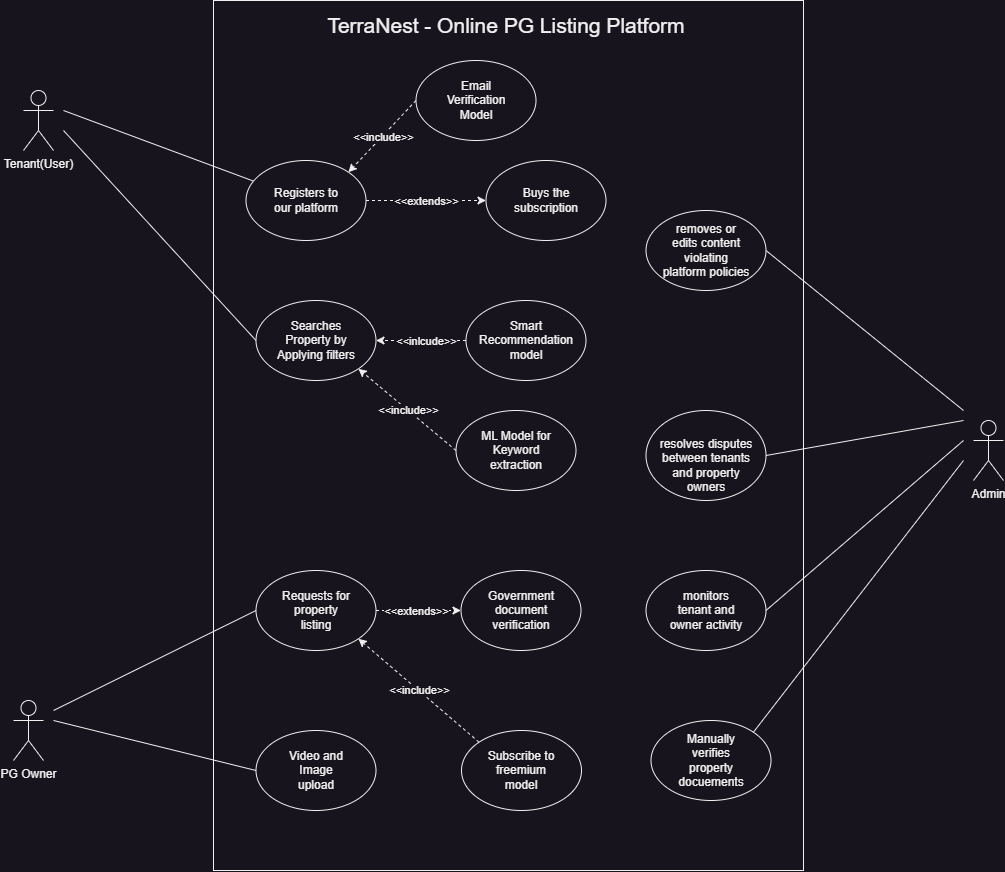

The diagram above was exported from draw.io. Its source (the exported page's mxGraphModel, read from the mxfile embedded in the PNG):
<mxGraphModel dx="1615" dy="968" grid="1" gridSize="10" guides="1" tooltips="1" connect="1" arrows="1" fold="1" page="1" pageScale="1" pageWidth="2069" pageHeight="1527" math="0" shadow="0">
  <root>
    <mxCell id="0" />
    <mxCell id="1" parent="0" />
    <mxCell id="EV2uNFOoqOG4Egj3vw7C-1" value="" style="rounded=0;whiteSpace=wrap;html=1;" vertex="1" parent="1">
      <mxGeometry x="610" y="110" width="590" height="870" as="geometry" />
    </mxCell>
    <mxCell id="EV2uNFOoqOG4Egj3vw7C-5" value="Tenant(User)" style="shape=umlActor;verticalLabelPosition=bottom;verticalAlign=top;html=1;outlineConnect=0;" vertex="1" parent="1">
      <mxGeometry x="420" y="200" width="30" height="60" as="geometry" />
    </mxCell>
    <mxCell id="EV2uNFOoqOG4Egj3vw7C-8" value="" style="endArrow=none;html=1;rounded=0;" edge="1" parent="1" target="EV2uNFOoqOG4Egj3vw7C-7">
      <mxGeometry width="50" height="50" relative="1" as="geometry">
        <mxPoint x="460" y="220" as="sourcePoint" />
        <mxPoint x="590" y="150" as="targetPoint" />
      </mxGeometry>
    </mxCell>
    <mxCell id="EV2uNFOoqOG4Egj3vw7C-33" value="" style="endArrow=none;html=1;rounded=0;entryX=0;entryY=0.5;entryDx=0;entryDy=0;" edge="1" parent="1" target="EV2uNFOoqOG4Egj3vw7C-18">
      <mxGeometry width="50" height="50" relative="1" as="geometry">
        <mxPoint x="460" y="240" as="sourcePoint" />
        <mxPoint x="653" y="192" as="targetPoint" />
      </mxGeometry>
    </mxCell>
    <mxCell id="EV2uNFOoqOG4Egj3vw7C-34" value="" style="group" vertex="1" connectable="0" parent="1">
      <mxGeometry x="652.5" y="410" width="330" height="190" as="geometry" />
    </mxCell>
    <mxCell id="EV2uNFOoqOG4Egj3vw7C-20" value="" style="group" vertex="1" connectable="0" parent="EV2uNFOoqOG4Egj3vw7C-34">
      <mxGeometry width="120" height="80" as="geometry" />
    </mxCell>
    <mxCell id="EV2uNFOoqOG4Egj3vw7C-18" value="" style="ellipse;whiteSpace=wrap;html=1;" vertex="1" parent="EV2uNFOoqOG4Egj3vw7C-20">
      <mxGeometry width="120" height="80" as="geometry" />
    </mxCell>
    <mxCell id="EV2uNFOoqOG4Egj3vw7C-19" value="Searches Property by Applying filters" style="text;html=1;align=center;verticalAlign=middle;whiteSpace=wrap;rounded=0;" vertex="1" parent="EV2uNFOoqOG4Egj3vw7C-20">
      <mxGeometry x="10" y="20" width="100" height="40" as="geometry" />
    </mxCell>
    <mxCell id="EV2uNFOoqOG4Egj3vw7C-22" value="" style="group" vertex="1" connectable="0" parent="EV2uNFOoqOG4Egj3vw7C-34">
      <mxGeometry x="210" width="120" height="80" as="geometry" />
    </mxCell>
    <mxCell id="EV2uNFOoqOG4Egj3vw7C-23" value="" style="ellipse;whiteSpace=wrap;html=1;" vertex="1" parent="EV2uNFOoqOG4Egj3vw7C-22">
      <mxGeometry width="120" height="80" as="geometry" />
    </mxCell>
    <mxCell id="EV2uNFOoqOG4Egj3vw7C-24" value="Smart Recommendation model" style="text;html=1;align=center;verticalAlign=middle;whiteSpace=wrap;rounded=0;" vertex="1" parent="EV2uNFOoqOG4Egj3vw7C-22">
      <mxGeometry x="10" y="20" width="100" height="40" as="geometry" />
    </mxCell>
    <mxCell id="EV2uNFOoqOG4Egj3vw7C-25" value="" style="group" vertex="1" connectable="0" parent="EV2uNFOoqOG4Egj3vw7C-34">
      <mxGeometry x="200" y="110" width="120" height="80" as="geometry" />
    </mxCell>
    <mxCell id="EV2uNFOoqOG4Egj3vw7C-26" value="" style="ellipse;whiteSpace=wrap;html=1;" vertex="1" parent="EV2uNFOoqOG4Egj3vw7C-25">
      <mxGeometry width="120" height="80" as="geometry" />
    </mxCell>
    <mxCell id="EV2uNFOoqOG4Egj3vw7C-27" value="ML Model for Keyword extraction" style="text;html=1;align=center;verticalAlign=middle;whiteSpace=wrap;rounded=0;" vertex="1" parent="EV2uNFOoqOG4Egj3vw7C-25">
      <mxGeometry x="10" y="20" width="100" height="40" as="geometry" />
    </mxCell>
    <mxCell id="EV2uNFOoqOG4Egj3vw7C-28" value="" style="endArrow=classic;html=1;rounded=0;exitX=0;exitY=0.5;exitDx=0;exitDy=0;dashed=1;" edge="1" parent="EV2uNFOoqOG4Egj3vw7C-34" source="EV2uNFOoqOG4Egj3vw7C-23">
      <mxGeometry relative="1" as="geometry">
        <mxPoint x="30" y="150" as="sourcePoint" />
        <mxPoint x="120" y="40" as="targetPoint" />
      </mxGeometry>
    </mxCell>
    <mxCell id="EV2uNFOoqOG4Egj3vw7C-29" value="Label" style="edgeLabel;resizable=0;html=1;;align=center;verticalAlign=middle;" connectable="0" vertex="1" parent="EV2uNFOoqOG4Egj3vw7C-28">
      <mxGeometry relative="1" as="geometry" />
    </mxCell>
    <mxCell id="EV2uNFOoqOG4Egj3vw7C-32" value="&amp;lt;&amp;lt;inlcude&amp;gt;&amp;gt;" style="edgeLabel;html=1;align=center;verticalAlign=middle;resizable=0;points=[];" vertex="1" connectable="0" parent="EV2uNFOoqOG4Egj3vw7C-28">
      <mxGeometry x="0.0136" y="1" relative="1" as="geometry">
        <mxPoint x="6" y="-1" as="offset" />
      </mxGeometry>
    </mxCell>
    <mxCell id="EV2uNFOoqOG4Egj3vw7C-30" value="" style="endArrow=classic;html=1;rounded=0;exitX=0;exitY=0.5;exitDx=0;exitDy=0;entryX=1;entryY=1;entryDx=0;entryDy=0;dashed=1;" edge="1" parent="EV2uNFOoqOG4Egj3vw7C-34" source="EV2uNFOoqOG4Egj3vw7C-26" target="EV2uNFOoqOG4Egj3vw7C-18">
      <mxGeometry relative="1" as="geometry">
        <mxPoint x="220" y="50" as="sourcePoint" />
        <mxPoint x="120" y="50" as="targetPoint" />
      </mxGeometry>
    </mxCell>
    <mxCell id="EV2uNFOoqOG4Egj3vw7C-31" value="&amp;lt;&amp;lt;include&amp;gt;&amp;gt;" style="edgeLabel;resizable=0;html=1;;align=center;verticalAlign=middle;" connectable="0" vertex="1" parent="EV2uNFOoqOG4Egj3vw7C-30">
      <mxGeometry relative="1" as="geometry" />
    </mxCell>
    <mxCell id="EV2uNFOoqOG4Egj3vw7C-36" value="" style="group" vertex="1" connectable="0" parent="1">
      <mxGeometry x="642.5" y="270" width="360" height="80" as="geometry" />
    </mxCell>
    <mxCell id="EV2uNFOoqOG4Egj3vw7C-7" value="" style="ellipse;whiteSpace=wrap;html=1;" vertex="1" parent="EV2uNFOoqOG4Egj3vw7C-36">
      <mxGeometry width="120" height="80" as="geometry" />
    </mxCell>
    <mxCell id="EV2uNFOoqOG4Egj3vw7C-10" value="Registers to our platform" style="text;html=1;align=center;verticalAlign=middle;whiteSpace=wrap;rounded=0;" vertex="1" parent="EV2uNFOoqOG4Egj3vw7C-36">
      <mxGeometry x="20" y="20" width="80" height="40" as="geometry" />
    </mxCell>
    <mxCell id="EV2uNFOoqOG4Egj3vw7C-13" value="" style="group" vertex="1" connectable="0" parent="EV2uNFOoqOG4Egj3vw7C-36">
      <mxGeometry x="240" width="120" height="80" as="geometry" />
    </mxCell>
    <mxCell id="EV2uNFOoqOG4Egj3vw7C-11" value="" style="ellipse;whiteSpace=wrap;html=1;" vertex="1" parent="EV2uNFOoqOG4Egj3vw7C-13">
      <mxGeometry width="120" height="80" as="geometry" />
    </mxCell>
    <mxCell id="EV2uNFOoqOG4Egj3vw7C-12" value="Buys the subscription" style="text;html=1;align=center;verticalAlign=middle;whiteSpace=wrap;rounded=0;" vertex="1" parent="EV2uNFOoqOG4Egj3vw7C-13">
      <mxGeometry x="20" y="20" width="80" height="40" as="geometry" />
    </mxCell>
    <mxCell id="EV2uNFOoqOG4Egj3vw7C-15" value="" style="endArrow=classic;html=1;rounded=0;exitX=1;exitY=0.5;exitDx=0;exitDy=0;entryX=0;entryY=0.5;entryDx=0;entryDy=0;dashed=1;" edge="1" parent="EV2uNFOoqOG4Egj3vw7C-36" source="EV2uNFOoqOG4Egj3vw7C-7" target="EV2uNFOoqOG4Egj3vw7C-11">
      <mxGeometry relative="1" as="geometry">
        <mxPoint x="160" y="90" as="sourcePoint" />
        <mxPoint x="260" y="90" as="targetPoint" />
      </mxGeometry>
    </mxCell>
    <mxCell id="EV2uNFOoqOG4Egj3vw7C-16" value="Label" style="edgeLabel;resizable=0;html=1;;align=center;verticalAlign=middle;" connectable="0" vertex="1" parent="EV2uNFOoqOG4Egj3vw7C-15">
      <mxGeometry relative="1" as="geometry" />
    </mxCell>
    <mxCell id="EV2uNFOoqOG4Egj3vw7C-17" value="&amp;lt;&amp;lt;extends&amp;gt;&amp;gt;" style="edgeLabel;html=1;align=center;verticalAlign=middle;resizable=0;points=[];" vertex="1" connectable="0" parent="EV2uNFOoqOG4Egj3vw7C-15">
      <mxGeometry x="-0.0135" y="6" relative="1" as="geometry">
        <mxPoint x="1" y="6" as="offset" />
      </mxGeometry>
    </mxCell>
    <mxCell id="EV2uNFOoqOG4Egj3vw7C-37" value="" style="ellipse;whiteSpace=wrap;html=1;" vertex="1" parent="1">
      <mxGeometry x="812.5" y="170" width="120" height="80" as="geometry" />
    </mxCell>
    <mxCell id="EV2uNFOoqOG4Egj3vw7C-38" value="Email Verification Model" style="text;html=1;align=center;verticalAlign=middle;whiteSpace=wrap;rounded=0;" vertex="1" parent="1">
      <mxGeometry x="832.5" y="190" width="80" height="40" as="geometry" />
    </mxCell>
    <mxCell id="EV2uNFOoqOG4Egj3vw7C-39" value="" style="endArrow=classic;html=1;rounded=0;exitX=0;exitY=0.5;exitDx=0;exitDy=0;entryX=1;entryY=0;entryDx=0;entryDy=0;dashed=1;" edge="1" parent="1" source="EV2uNFOoqOG4Egj3vw7C-37" target="EV2uNFOoqOG4Egj3vw7C-7">
      <mxGeometry relative="1" as="geometry">
        <mxPoint x="862.5" y="570" as="sourcePoint" />
        <mxPoint x="765.5" y="488" as="targetPoint" />
      </mxGeometry>
    </mxCell>
    <mxCell id="EV2uNFOoqOG4Egj3vw7C-40" value="&amp;lt;&amp;lt;include&amp;gt;&amp;gt;" style="edgeLabel;resizable=0;html=1;;align=center;verticalAlign=middle;" connectable="0" vertex="1" parent="EV2uNFOoqOG4Egj3vw7C-39">
      <mxGeometry relative="1" as="geometry" />
    </mxCell>
    <mxCell id="EV2uNFOoqOG4Egj3vw7C-41" value="PG Owner" style="shape=umlActor;verticalLabelPosition=bottom;verticalAlign=top;html=1;outlineConnect=0;" vertex="1" parent="1">
      <mxGeometry x="410" y="810" width="30" height="60" as="geometry" />
    </mxCell>
    <mxCell id="EV2uNFOoqOG4Egj3vw7C-47" value="" style="ellipse;whiteSpace=wrap;html=1;" vertex="1" parent="1">
      <mxGeometry x="652.5" y="680" width="120" height="80" as="geometry" />
    </mxCell>
    <mxCell id="EV2uNFOoqOG4Egj3vw7C-48" value="Requests for property listing" style="text;html=1;align=center;verticalAlign=middle;whiteSpace=wrap;rounded=0;" vertex="1" parent="1">
      <mxGeometry x="672.5" y="705" width="80" height="30" as="geometry" />
    </mxCell>
    <mxCell id="EV2uNFOoqOG4Egj3vw7C-49" value="" style="ellipse;whiteSpace=wrap;html=1;" vertex="1" parent="1">
      <mxGeometry x="857.5" y="680" width="120" height="80" as="geometry" />
    </mxCell>
    <mxCell id="EV2uNFOoqOG4Egj3vw7C-50" value="" style="endArrow=classic;html=1;rounded=0;exitX=1;exitY=0.5;exitDx=0;exitDy=0;dashed=1;entryX=0;entryY=0.5;entryDx=0;entryDy=0;" edge="1" parent="1" target="EV2uNFOoqOG4Egj3vw7C-49">
      <mxGeometry relative="1" as="geometry">
        <mxPoint x="772.5" y="720" as="sourcePoint" />
        <mxPoint x="852.5" y="720" as="targetPoint" />
      </mxGeometry>
    </mxCell>
    <mxCell id="EV2uNFOoqOG4Egj3vw7C-51" value="Label" style="edgeLabel;resizable=0;html=1;;align=center;verticalAlign=middle;" connectable="0" vertex="1" parent="EV2uNFOoqOG4Egj3vw7C-50">
      <mxGeometry relative="1" as="geometry" />
    </mxCell>
    <mxCell id="EV2uNFOoqOG4Egj3vw7C-52" value="&amp;lt;&amp;lt;extends&amp;gt;&amp;gt;" style="edgeLabel;html=1;align=center;verticalAlign=middle;resizable=0;points=[];" vertex="1" connectable="0" parent="EV2uNFOoqOG4Egj3vw7C-50">
      <mxGeometry x="-0.0135" y="6" relative="1" as="geometry">
        <mxPoint x="-2" y="6" as="offset" />
      </mxGeometry>
    </mxCell>
    <mxCell id="EV2uNFOoqOG4Egj3vw7C-53" value="Government document verification" style="text;html=1;align=center;verticalAlign=middle;whiteSpace=wrap;rounded=0;" vertex="1" parent="1">
      <mxGeometry x="877.5" y="705" width="80" height="30" as="geometry" />
    </mxCell>
    <mxCell id="EV2uNFOoqOG4Egj3vw7C-54" value="" style="endArrow=none;html=1;rounded=0;entryX=0;entryY=0.5;entryDx=0;entryDy=0;" edge="1" parent="1" target="EV2uNFOoqOG4Egj3vw7C-47">
      <mxGeometry width="50" height="50" relative="1" as="geometry">
        <mxPoint x="450" y="820" as="sourcePoint" />
        <mxPoint x="500" y="780" as="targetPoint" />
      </mxGeometry>
    </mxCell>
    <mxCell id="EV2uNFOoqOG4Egj3vw7C-55" value="" style="ellipse;whiteSpace=wrap;html=1;" vertex="1" parent="1">
      <mxGeometry x="652.5" y="840" width="120" height="80" as="geometry" />
    </mxCell>
    <mxCell id="EV2uNFOoqOG4Egj3vw7C-57" value="Video and Image upload" style="text;html=1;align=center;verticalAlign=middle;whiteSpace=wrap;rounded=0;" vertex="1" parent="1">
      <mxGeometry x="682.5" y="865" width="60" height="30" as="geometry" />
    </mxCell>
    <mxCell id="EV2uNFOoqOG4Egj3vw7C-58" value="" style="endArrow=none;html=1;rounded=0;entryX=0;entryY=0.5;entryDx=0;entryDy=0;" edge="1" parent="1" target="EV2uNFOoqOG4Egj3vw7C-55">
      <mxGeometry width="50" height="50" relative="1" as="geometry">
        <mxPoint x="450" y="830" as="sourcePoint" />
        <mxPoint x="650" y="680" as="targetPoint" />
      </mxGeometry>
    </mxCell>
    <mxCell id="EV2uNFOoqOG4Egj3vw7C-59" value="Admin" style="shape=umlActor;verticalLabelPosition=bottom;verticalAlign=top;html=1;outlineConnect=0;" vertex="1" parent="1">
      <mxGeometry x="1370" y="530" width="30" height="60" as="geometry" />
    </mxCell>
    <mxCell id="EV2uNFOoqOG4Egj3vw7C-62" value="" style="group" vertex="1" connectable="0" parent="1">
      <mxGeometry x="1047.5" y="830" width="120" height="80" as="geometry" />
    </mxCell>
    <mxCell id="EV2uNFOoqOG4Egj3vw7C-60" value="" style="ellipse;whiteSpace=wrap;html=1;" vertex="1" parent="EV2uNFOoqOG4Egj3vw7C-62">
      <mxGeometry width="120" height="80" as="geometry" />
    </mxCell>
    <mxCell id="EV2uNFOoqOG4Egj3vw7C-61" value="Manually verifies property docuements" style="text;html=1;align=center;verticalAlign=middle;whiteSpace=wrap;rounded=0;" vertex="1" parent="EV2uNFOoqOG4Egj3vw7C-62">
      <mxGeometry x="20" y="25" width="80" height="30" as="geometry" />
    </mxCell>
    <mxCell id="EV2uNFOoqOG4Egj3vw7C-63" value="" style="ellipse;whiteSpace=wrap;html=1;" vertex="1" parent="1">
      <mxGeometry x="1042.5" y="680" width="120" height="80" as="geometry" />
    </mxCell>
    <mxCell id="EV2uNFOoqOG4Egj3vw7C-64" value="monitors tenant and owner activity" style="text;html=1;align=center;verticalAlign=middle;whiteSpace=wrap;rounded=0;" vertex="1" parent="1">
      <mxGeometry x="1062.5" y="705" width="80" height="30" as="geometry" />
    </mxCell>
    <mxCell id="EV2uNFOoqOG4Egj3vw7C-65" value="" style="ellipse;whiteSpace=wrap;html=1;" vertex="1" parent="1">
      <mxGeometry x="1042.5" y="520" width="120" height="90" as="geometry" />
    </mxCell>
    <mxCell id="EV2uNFOoqOG4Egj3vw7C-66" value="resolves disputes between tenants and property owners" style="text;html=1;align=center;verticalAlign=middle;whiteSpace=wrap;rounded=0;" vertex="1" parent="1">
      <mxGeometry x="1052.5" y="560" width="100" height="30" as="geometry" />
    </mxCell>
    <mxCell id="EV2uNFOoqOG4Egj3vw7C-67" value="" style="ellipse;whiteSpace=wrap;html=1;" vertex="1" parent="1">
      <mxGeometry x="1042.5" y="320" width="120" height="80" as="geometry" />
    </mxCell>
    <mxCell id="EV2uNFOoqOG4Egj3vw7C-68" value="removes or edits content violating platform policies" style="text;html=1;align=center;verticalAlign=middle;whiteSpace=wrap;rounded=0;" vertex="1" parent="1">
      <mxGeometry x="1057.5" y="345" width="90" height="30" as="geometry" />
    </mxCell>
    <mxCell id="EV2uNFOoqOG4Egj3vw7C-69" value="" style="endArrow=none;html=1;rounded=0;exitX=1;exitY=0.5;exitDx=0;exitDy=0;" edge="1" parent="1" source="EV2uNFOoqOG4Egj3vw7C-67">
      <mxGeometry width="50" height="50" relative="1" as="geometry">
        <mxPoint x="1260" y="450" as="sourcePoint" />
        <mxPoint x="1360" y="520" as="targetPoint" />
      </mxGeometry>
    </mxCell>
    <mxCell id="EV2uNFOoqOG4Egj3vw7C-70" value="" style="endArrow=none;html=1;rounded=0;exitX=1;exitY=0.5;exitDx=0;exitDy=0;" edge="1" parent="1" source="EV2uNFOoqOG4Egj3vw7C-65">
      <mxGeometry width="50" height="50" relative="1" as="geometry">
        <mxPoint x="1150" y="518" as="sourcePoint" />
        <mxPoint x="1360" y="530" as="targetPoint" />
      </mxGeometry>
    </mxCell>
    <mxCell id="EV2uNFOoqOG4Egj3vw7C-71" value="" style="endArrow=none;html=1;rounded=0;exitX=1;exitY=0.5;exitDx=0;exitDy=0;" edge="1" parent="1" source="EV2uNFOoqOG4Egj3vw7C-63">
      <mxGeometry width="50" height="50" relative="1" as="geometry">
        <mxPoint x="1160" y="528" as="sourcePoint" />
        <mxPoint x="1360" y="550" as="targetPoint" />
      </mxGeometry>
    </mxCell>
    <mxCell id="EV2uNFOoqOG4Egj3vw7C-72" value="" style="endArrow=none;html=1;rounded=0;exitX=1;exitY=0;exitDx=0;exitDy=0;" edge="1" parent="1" source="EV2uNFOoqOG4Egj3vw7C-60">
      <mxGeometry width="50" height="50" relative="1" as="geometry">
        <mxPoint x="1160" y="680" as="sourcePoint" />
        <mxPoint x="1360" y="570" as="targetPoint" />
      </mxGeometry>
    </mxCell>
    <mxCell id="EV2uNFOoqOG4Egj3vw7C-73" value="TerraNest - Online PG Listing Platform" style="text;html=1;align=center;verticalAlign=middle;whiteSpace=wrap;rounded=0;fontSize=21;" vertex="1" parent="1">
      <mxGeometry x="686" y="120" width="434" height="30" as="geometry" />
    </mxCell>
    <mxCell id="EV2uNFOoqOG4Egj3vw7C-74" value="" style="ellipse;whiteSpace=wrap;html=1;" vertex="1" parent="1">
      <mxGeometry x="858" y="840" width="120" height="80" as="geometry" />
    </mxCell>
    <mxCell id="EV2uNFOoqOG4Egj3vw7C-75" value="Subscribe to freemium model" style="text;html=1;align=center;verticalAlign=middle;whiteSpace=wrap;rounded=0;" vertex="1" parent="1">
      <mxGeometry x="878" y="865" width="80" height="30" as="geometry" />
    </mxCell>
    <mxCell id="EV2uNFOoqOG4Egj3vw7C-76" value="" style="endArrow=classic;html=1;rounded=0;exitX=0;exitY=0;exitDx=0;exitDy=0;entryX=1;entryY=1;entryDx=0;entryDy=0;dashed=1;" edge="1" parent="1" source="EV2uNFOoqOG4Egj3vw7C-74" target="EV2uNFOoqOG4Egj3vw7C-47">
      <mxGeometry relative="1" as="geometry">
        <mxPoint x="862.5" y="570" as="sourcePoint" />
        <mxPoint x="764.5" y="488" as="targetPoint" />
      </mxGeometry>
    </mxCell>
    <mxCell id="EV2uNFOoqOG4Egj3vw7C-77" value="&amp;lt;&amp;lt;include&amp;gt;&amp;gt;" style="edgeLabel;resizable=0;html=1;;align=center;verticalAlign=middle;" connectable="0" vertex="1" parent="EV2uNFOoqOG4Egj3vw7C-76">
      <mxGeometry relative="1" as="geometry" />
    </mxCell>
  </root>
</mxGraphModel>